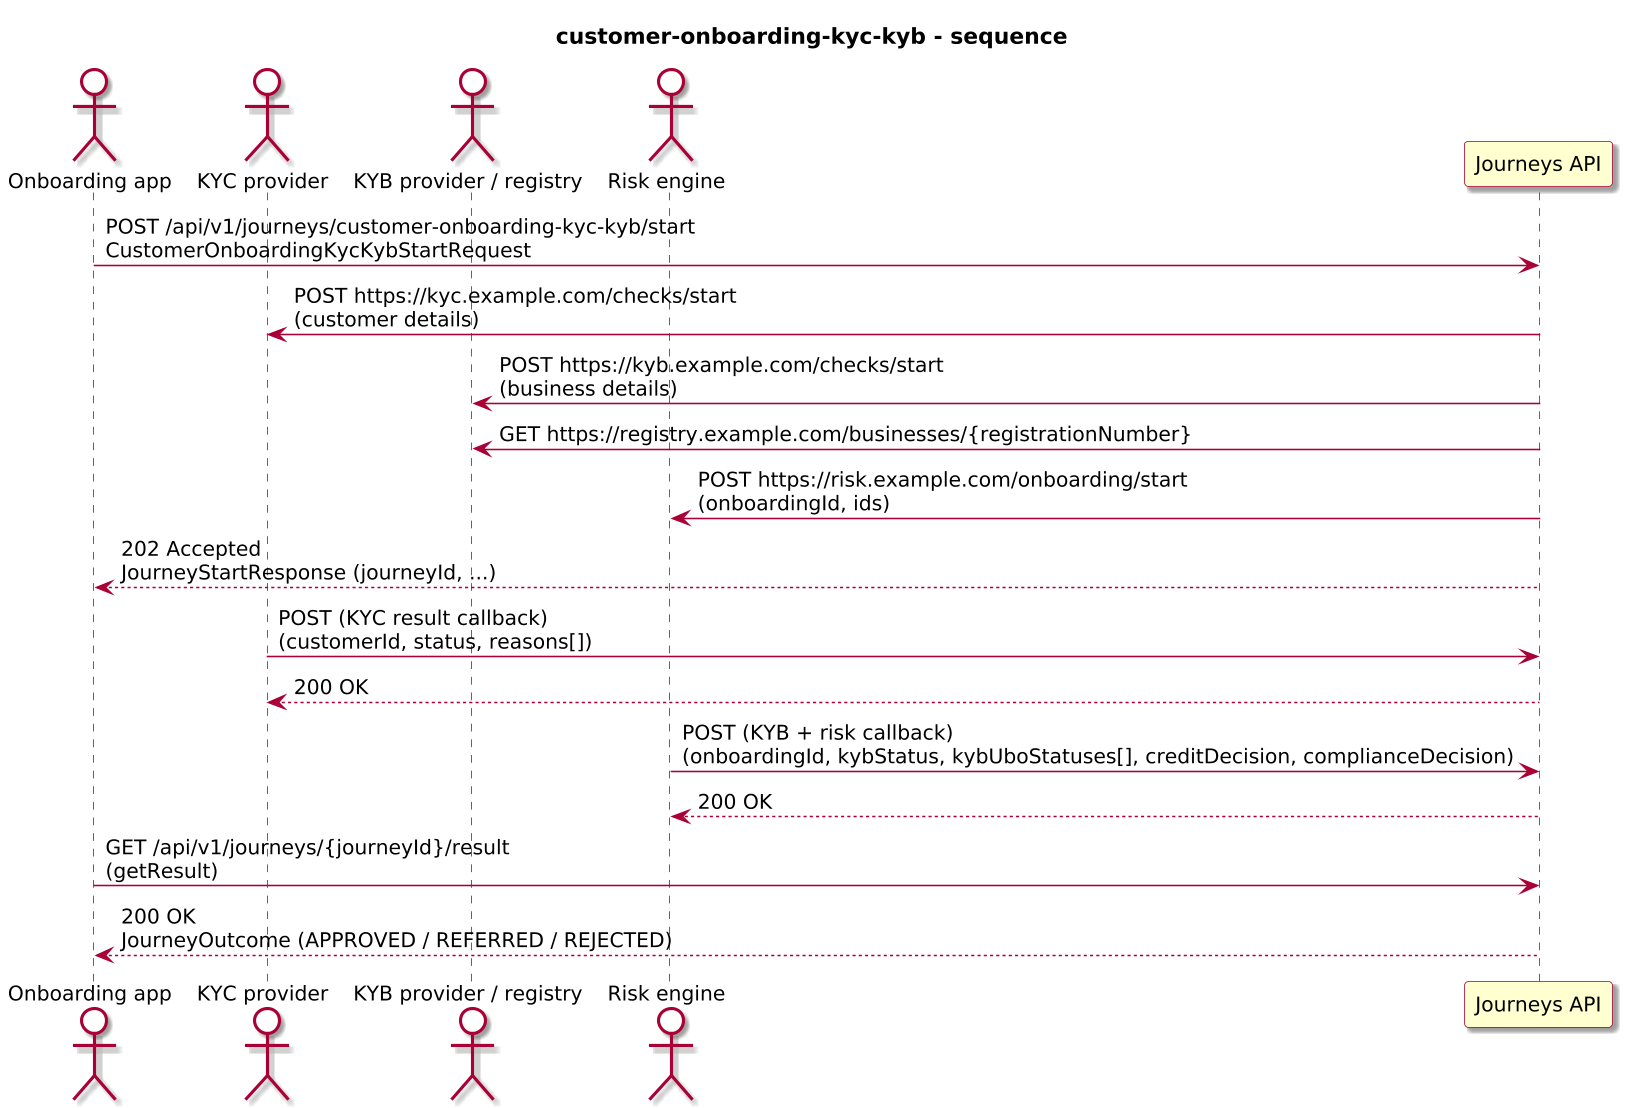

The diagram above was rendered by PlantUML. Its source (embedded in the PNG):
@startuml
!include journey-diagram-theme.puml
title customer-onboarding-kyc-kyb - sequence

actor "Onboarding app" as App
actor "KYC provider" as KYC
actor "KYB provider / registry" as KYB
actor "Risk engine" as Risk
participant "Journeys API" as Journeys

App -> Journeys: POST /api/v1/journeys/customer-onboarding-kyc-kyb/start\nCustomerOnboardingKycKybStartRequest
Journeys -> KYC: POST https://kyc.example.com/checks/start\n(customer details)
Journeys -> KYB: POST https://kyb.example.com/checks/start\n(business details)
Journeys -> KYB: GET https://registry.example.com/businesses/{registrationNumber}
Journeys -> Risk: POST https://risk.example.com/onboarding/start\n(onboardingId, ids)
Journeys --> App: 202 Accepted\nJourneyStartResponse (journeyId, ...)

KYC -> Journeys: POST (KYC result callback)\n(customerId, status, reasons[])
Journeys --> KYC: 200 OK

Risk -> Journeys: POST (KYB + risk callback)\n(onboardingId, kybStatus, kybUboStatuses[], creditDecision, complianceDecision)
Journeys --> Risk: 200 OK

App -> Journeys: GET /api/v1/journeys/{journeyId}/result\n(getResult)
Journeys --> App: 200 OK\nJourneyOutcome (APPROVED / REFERRED / REJECTED)

@enduml